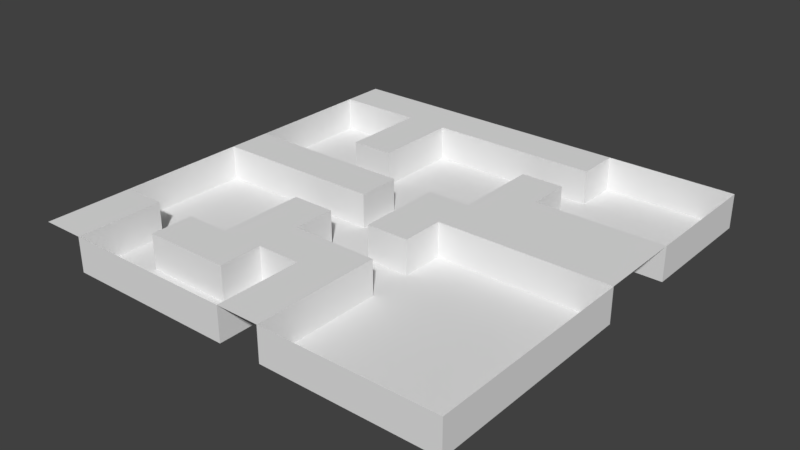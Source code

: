 # Source: level01.blend  (saved by Blender 2.78.0; exported with 4.5.12 LTS)
import bpy
from mathutils import Matrix  # noqa: F401  (used for matrix-valued properties, if any)

bpy.ops.wm.read_factory_settings(use_empty=True)
scene = bpy.context.scene
scene.name = 'Scene'

# ---- collections
col_collection_1 = bpy.data.collections.new('Collection 1'); scene.collection.children.link(col_collection_1)

# ---- world
world_world = bpy.data.worlds.new('World'); scene.world = world_world
world_world.color = (0.05088, 0.05088, 0.05088)
world_world.use_sun_shadow = False
world_world.sun_shadow_jitter_overblur = 0.0
world_world.cycles.sampling_method = 'MANUAL'

# ---- meshes
me_plane = bpy.data.meshes.new('Plane')
me_plane.from_pydata([(-25.0, -25.0, 4.0), (25.0, -25.0, 4.0), (-25.0, 25.0, 4.0), (25.0, 25.0, 4.0), (-25.0, 20.0, 4.0), (-25.0, 15.0, 4.0), (-25.0, 10.0, 4.0), (-25.0, 5.0, 4.0), (-25.0, -9.537e-07, 4.0), (-25.0, -5.0, 4.0), (-25.0, -10.0, 4.0), (-25.0, -15.0, 4.0), (-25.0, -20.0, 4.0), (-20.0, -25.0, 4.0), (-15.0, -25.0, 4.0), (-10.0, -25.0, 4.0), (-5.0, -25.0, 4.0), (9.537e-07, -25.0, 4.0), (5.0, -25.0, 4.0), (10.0, -25.0, 4.0), (15.0, -25.0, 4.0), (20.0, -25.0, 4.0), (25.0, -20.0, 4.0), (25.0, -15.0, 4.0), (25.0, -10.0, 4.0), (25.0, -5.0, 4.0), (25.0, 9.537e-07, 4.0), (25.0, 5.0, 4.0), (25.0, 10.0, 4.0), (25.0, 15.0, 4.0), (25.0, 20.0, 4.0), (20.0, 25.0, 4.0), (15.0, 25.0, 4.0), (10.0, 25.0, 4.0), (5.0, 25.0, 4.0), (-9.537e-07, 25.0, 4.0), (-5.0, 25.0, 4.0), (-10.0, 25.0, 4.0), (-15.0, 25.0, 4.0), (-20.0, 25.0, 4.0), (-20.0, -20.0, 4.0), (-20.0, -15.0, 4.0), (25.0, 10.0, 0.0), (25.0, 9.537e-07, 0.0), (-20.0, 9.537e-07, 4.0), (-20.0, 5.0, 4.0), (25.0, -5.0, 0.0), (25.0, -10.0, 0.0), (-20.0, 20.0, 4.0), (-15.0, -20.0, 4.0), (-15.0, -15.0, 4.0), (25.0, -15.0, 0.0), (25.0, -20.0, 0.0), (-15.0, 9.537e-07, 4.0), (-15.0, 5.0, 4.0), (-15.0, 10.0, 4.0), (-15.0, 15.0, 4.0), (-15.0, 20.0, 4.0), (-10.0, -20.0, 4.0), (-10.0, -15.0, 4.0), (-10.0, -10.0, 4.0), (-10.0, -5.0, 4.0), (-10.0, 9.537e-07, 4.0), (-10.0, 5.0, 4.0), (-10.0, 10.0, 4.0), (-10.0, 15.0, 4.0), (-10.0, 20.0, 4.0), (-5.0, -20.0, 4.0), (-5.0, -15.0, 4.0), (-5.0, -10.0, 4.0), (-5.0, -5.0, 4.0), (-5.0, 9.537e-07, 4.0), (-5.0, 5.0, 4.0), (15.0, -25.0, 0.0), (10.0, -25.0, 0.0), (-5.0, 20.0, 4.0), (7.629e-07, -20.0, 4.0), (5.722e-07, -15.0, 4.0), (3.815e-07, -10.0, 4.0), (1.907e-07, -5.0, 4.0), (0.0, 9.537e-07, 4.0), (-1.907e-07, 5.0, 4.0), (5.0, -25.0, 0.0), (9.537e-07, -25.0, 0.0), (-7.629e-07, 20.0, 4.0), (5.0, -20.0, 4.0), (5.0, -15.0, 4.0), (5.0, -10.0, 4.0), (5.0, -5.0, 4.0), (5.0, 9.537e-07, 4.0), (5.0, 5.0, 4.0), (5.0, 10.0, 4.0), (5.0, 15.0, 4.0), (5.0, 20.0, 4.0), (-5.0, -25.0, 0.0), (-10.0, -25.0, 0.0), (-15.0, -25.0, 0.0), (-20.0, -25.0, 0.0), (10.0, 9.537e-07, 4.0), (10.0, 5.0, 4.0), (10.0, 10.0, 4.0), (10.0, 15.0, 4.0), (10.0, 20.0, 4.0), (-25.0, -15.0, 0.0), (-25.0, -10.0, 0.0), (-25.0, -5.0, 0.0), (-25.0, -9.537e-07, 0.0), (15.0, 9.537e-07, 4.0), (15.0, 5.0, 4.0), (15.0, 10.0, 4.0), (-25.0, 5.0, 0.0), (-25.0, 10.0, 0.0), (-25.0, 15.0, 0.0), (-25.0, 20.0, 0.0), (25.0, 25.0, 0.0), (25.0, 20.0, 0.0), (20.0, 9.537e-07, 4.0), (20.0, 5.0, 4.0), (20.0, 10.0, 4.0), (25.0, -25.0, 0.0), (20.0, -25.0, 0.0), (20.0, -25.0, 4.0), (25.0, -25.0, 4.0), (25.0, 20.0, 4.0), (25.0, 25.0, 4.0), (-25.0, 20.0, 4.0), (-25.0, 15.0, 4.0), (-25.0, 10.0, 4.0), (-25.0, 5.0, 4.0), (-25.0, -9.537e-07, 4.0), (-25.0, -5.0, 4.0), (-25.0, -10.0, 4.0), (-25.0, -15.0, 4.0), (-20.0, -25.0, 4.0), (-15.0, -25.0, 4.0), (-10.0, -25.0, 4.0), (-5.0, -25.0, 4.0), (9.537e-07, -25.0, 4.0), (5.0, -25.0, 4.0), (10.0, -25.0, 4.0), (15.0, -25.0, 4.0), (25.0, -20.0, 4.0), (25.0, -15.0, 4.0), (25.0, -10.0, 4.0), (25.0, -5.0, 4.0), (25.0, 9.537e-07, 4.0), (25.0, 10.0, 4.0), (25.0, 15.0, 4.0), (20.0, 25.0, 4.0), (15.0, 25.0, 4.0), (10.0, 25.0, 4.0), (-20.0, -20.0, 4.0), (-20.0, -15.0, 4.0), (-20.0, 9.537e-07, 4.0), (-20.0, 5.0, 4.0), (-20.0, 20.0, 4.0), (-15.0, -20.0, 4.0), (-15.0, -15.0, 4.0), (-15.0, 9.537e-07, 4.0), (-15.0, 5.0, 4.0), (-15.0, 10.0, 4.0), (-15.0, 15.0, 4.0), (-15.0, 20.0, 4.0), (-10.0, -20.0, 4.0), (-10.0, -15.0, 4.0), (-10.0, -10.0, 4.0), (-10.0, -5.0, 4.0), (-10.0, 9.537e-07, 4.0), (-10.0, 5.0, 4.0), (-10.0, 10.0, 4.0), (-10.0, 15.0, 4.0), (-10.0, 20.0, 4.0), (-5.0, -20.0, 4.0), (-5.0, -15.0, 4.0), (-5.0, -10.0, 4.0), (-5.0, -5.0, 4.0), (-5.0, 9.537e-07, 4.0), (-5.0, 5.0, 4.0), (-5.0, 20.0, 4.0), (7.629e-07, -20.0, 4.0), (5.722e-07, -15.0, 4.0), (3.815e-07, -10.0, 4.0), (1.907e-07, -5.0, 4.0), (0.0, 9.537e-07, 4.0), (-1.907e-07, 5.0, 4.0), (-7.629e-07, 20.0, 4.0), (5.0, -20.0, 4.0), (5.0, -15.0, 4.0), (5.0, -10.0, 4.0), (5.0, -5.0, 4.0), (5.0, 9.537e-07, 4.0), (5.0, 5.0, 4.0), (5.0, 10.0, 4.0), (5.0, 15.0, 4.0), (5.0, 20.0, 4.0), (10.0, 20.0, 4.0), (10.0, 9.537e-07, 4.0), (10.0, 10.0, 4.0), (10.0, 15.0, 4.0), (15.0, 9.537e-07, 4.0), (15.0, 10.0, 4.0), (20.0, 9.537e-07, 4.0), (20.0, 10.0, 4.0), (25.0, 15.0, 0.0), (20.0, 25.0, 0.0), (15.0, 25.0, 0.0), (10.0, 25.0, 0.0), (-20.0, -20.0, 0.0), (-20.0, -15.0, 0.0), (-20.0, -10.0, 0.0), (-20.0, -5.0, 0.0), (-20.0, 9.537e-07, 0.0), (-20.0, 5.0, 0.0), (-20.0, 10.0, 0.0), (-20.0, 15.0, 0.0), (-20.0, 20.0, 0.0), (-15.0, -20.0, 0.0), (-15.0, -15.0, 0.0), (-15.0, -10.0, 0.0), (-15.0, -5.0, 0.0), (-15.0, 9.537e-07, 0.0), (-15.0, 5.0, 0.0), (-15.0, 10.0, 0.0), (-15.0, 15.0, 0.0), (-15.0, 20.0, 0.0), (-10.0, -20.0, 0.0), (-10.0, -15.0, 0.0), (-10.0, -10.0, 0.0), (-10.0, -5.0, 0.0), (-10.0, 9.537e-07, 0.0), (-10.0, 5.0, 0.0), (-10.0, 10.0, 0.0), (-10.0, 15.0, 0.0), (-10.0, 20.0, 0.0), (-5.0, -20.0, 0.0), (-5.0, -15.0, 0.0), (-5.0, -10.0, 0.0), (-5.0, -5.0, 0.0), (-5.0, 9.537e-07, 0.0), (-5.0, 5.0, 0.0), (-5.0, 10.0, 0.0), (-5.0, 15.0, 0.0), (-5.0, 20.0, 0.0), (7.629e-07, -20.0, 0.0), (5.722e-07, -15.0, 0.0), (3.815e-07, -10.0, 0.0), (1.907e-07, -5.0, 0.0), (0.0, 9.537e-07, 0.0), (-1.907e-07, 5.0, 0.0), (-3.815e-07, 10.0, 0.0), (-5.722e-07, 15.0, 0.0), (-7.629e-07, 20.0, 0.0), (5.0, -20.0, 0.0), (5.0, -15.0, 0.0), (5.0, -10.0, 0.0), (5.0, -5.0, 0.0), (5.0, 9.537e-07, 0.0), (5.0, 5.0, 0.0), (5.0, 10.0, 0.0), (5.0, 15.0, 0.0), (5.0, 20.0, 0.0), (10.0, 20.0, 0.0), (10.0, -20.0, 0.0), (10.0, -15.0, 0.0), (10.0, -10.0, 0.0), (10.0, -5.0, 0.0), (10.0, 9.537e-07, 0.0), (10.0, 10.0, 0.0), (10.0, 15.0, 0.0), (15.0, 20.0, 0.0), (15.0, -20.0, 0.0), (15.0, -15.0, 0.0), (15.0, -10.0, 0.0), (15.0, -5.0, 0.0), (15.0, 9.537e-07, 0.0), (15.0, 10.0, 0.0), (15.0, 15.0, 0.0), (20.0, 20.0, 0.0), (20.0, -20.0, 0.0), (20.0, -15.0, 0.0), (20.0, -10.0, 0.0), (20.0, -5.0, 0.0), (20.0, 9.537e-07, 0.0), (20.0, 10.0, 0.0), (20.0, 15.0, 0.0)], [], [(100, 109, 200, 197), (4, 48, 39, 2), (48, 57, 38, 39), (57, 66, 37, 38), (66, 75, 36, 37), (75, 84, 35, 36), (84, 93, 34, 35), (93, 102, 33, 34), (14, 15, 135, 134), (40, 13, 133, 151), (0, 13, 40, 12), (12, 40, 41, 11), (87, 86, 187, 188), (13, 14, 134, 133), (107, 98, 196, 199), (8, 44, 45, 7), (86, 85, 186, 187), (45, 54, 159, 154), (85, 18, 138, 186), (53, 44, 153, 158), (60, 61, 166, 165), (10, 11, 132, 131), (69, 78, 181, 174), (59, 60, 165, 164), (44, 53, 54, 45), (9, 10, 131, 130), (77, 68, 173, 180), (8, 9, 130, 129), (102, 93, 194, 195), (49, 58, 59, 50), (75, 66, 171, 178), (92, 101, 198, 193), (80, 81, 184, 183), (53, 62, 63, 54), (118, 28, 146, 202), (55, 64, 65, 56), (56, 65, 66, 57), (6, 7, 128, 127), (58, 67, 68, 59), (59, 68, 69, 60), (60, 69, 70, 61), (48, 4, 125, 155), (62, 71, 72, 63), (32, 33, 150, 149), (56, 57, 162, 161), (79, 80, 183, 182), (5, 6, 127, 126), (31, 32, 149, 148), (68, 77, 78, 69), (55, 56, 161, 160), (26, 116, 201, 145), (4, 5, 126, 125), (3, 31, 148, 124), (63, 72, 177, 168), (98, 89, 190, 196), (17, 18, 85, 76), (76, 85, 86, 77), (77, 86, 87, 78), (7, 45, 154, 128), (79, 88, 89, 80), (80, 89, 90, 81), (29, 30, 123, 147), (71, 62, 167, 176), (76, 77, 180, 179), (101, 100, 197, 198), (44, 8, 129, 153), (28, 29, 147, 146), (61, 70, 175, 166), (17, 76, 179, 137), (89, 98, 99, 90), (90, 99, 100, 91), (91, 100, 101, 92), (30, 3, 124, 123), (21, 1, 122, 121), (11, 41, 152, 132), (25, 26, 145, 144), (67, 58, 163, 172), (49, 50, 157, 156), (98, 107, 108, 99), (99, 108, 109, 100), (93, 84, 185, 194), (24, 25, 144, 143), (109, 118, 202, 200), (23, 24, 143, 142), (72, 71, 176, 177), (22, 23, 142, 141), (64, 55, 160, 169), (107, 116, 117, 108), (108, 117, 118, 109), (81, 90, 191, 184), (116, 107, 199, 201), (1, 22, 141, 122), (54, 63, 168, 159), (70, 69, 174, 175), (33, 102, 195, 150), (20, 21, 121, 140), (116, 26, 27, 117), (117, 27, 28, 118), (62, 53, 158, 167), (88, 79, 182, 189), (154, 159, 221, 212), (127, 128, 110, 111), (185, 178, 242, 251), (201, 199, 274, 282), (137, 179, 243, 83), (158, 153, 211, 220), (126, 127, 111, 112), (125, 126, 112, 113), (123, 124, 114, 115), (121, 122, 119, 120), (152, 151, 207, 208), (177, 176, 238, 239), (198, 197, 267, 268), (151, 133, 97, 207), (155, 125, 113, 215), (174, 181, 245, 236), (149, 150, 206, 205), (175, 174, 236, 237), (180, 173, 235, 244), (148, 149, 205, 204), (197, 200, 275, 267), (173, 172, 234, 235), (124, 148, 204, 114), (199, 196, 266, 274), (128, 154, 212, 110), (178, 171, 233, 242), (147, 123, 115, 203), (171, 170, 232, 233), (153, 129, 106, 211), (146, 147, 203, 42), (170, 169, 231, 232), (150, 195, 261, 206), (144, 145, 43, 46), (168, 177, 239, 230), (143, 144, 46, 47), (192, 193, 259, 258), (132, 152, 208, 103), (176, 167, 229, 238), (142, 143, 47, 51), (195, 194, 260, 261), (165, 166, 228, 227), (191, 192, 258, 257), (166, 175, 237, 228), (141, 142, 51, 52), (193, 198, 268, 259), (164, 165, 227, 226), (190, 189, 255, 256), (172, 163, 225, 234), (122, 141, 52, 119), (196, 190, 256, 266), (169, 160, 222, 231), (140, 121, 120, 73), (161, 162, 224, 223), (188, 187, 253, 254), (159, 168, 230, 221), (139, 140, 73, 74), (160, 161, 223, 222), (202, 146, 42, 283), (187, 186, 252, 253), (167, 158, 220, 229), (138, 139, 74, 82), (145, 201, 282, 43), (186, 138, 82, 252), (136, 137, 83, 94), (135, 136, 94, 95), (194, 185, 251, 260), (65, 64, 169, 170), (41, 40, 151, 152), (57, 48, 155, 162), (15, 16, 136, 135), (89, 88, 189, 190), (66, 65, 170, 171), (84, 75, 178, 185), (58, 49, 156, 163), (16, 17, 137, 136), (50, 59, 164, 157), (90, 91, 192, 191), (18, 19, 139, 138), (91, 92, 193, 192), (68, 67, 172, 173), (78, 87, 188, 181), (19, 20, 140, 139), (277, 115, 114, 204), (261, 269, 205, 206), (269, 277, 204, 205), (103, 208, 209, 104), (104, 209, 210, 105), (105, 210, 211, 106), (110, 212, 213, 111), (111, 213, 214, 112), (112, 214, 215, 113), (97, 96, 216, 207), (207, 216, 217, 208), (208, 217, 218, 209), (209, 218, 219, 210), (210, 219, 220, 211), (212, 221, 222, 213), (213, 222, 223, 214), (214, 223, 224, 215), (96, 95, 225, 216), (217, 226, 227, 218), (218, 227, 228, 219), (219, 228, 229, 220), (221, 230, 231, 222), (95, 94, 234, 225), (228, 237, 238, 229), (230, 239, 240, 231), (231, 240, 241, 232), (232, 241, 242, 233), (94, 83, 243, 234), (234, 243, 244, 235), (236, 245, 246, 237), (237, 246, 247, 238), (238, 247, 248, 239), (239, 248, 249, 240), (240, 249, 250, 241), (241, 250, 251, 242), (245, 254, 255, 246), (248, 257, 258, 249), (249, 258, 259, 250), (250, 259, 260, 251), (82, 74, 262, 252), (252, 262, 263, 253), (253, 263, 264, 254), (254, 264, 265, 255), (255, 265, 266, 256), (259, 268, 261, 260), (74, 73, 270, 262), (262, 270, 271, 263), (263, 271, 272, 264), (264, 272, 273, 265), (265, 273, 274, 266), (267, 275, 276, 268), (268, 276, 269, 261), (73, 120, 278, 270), (270, 278, 279, 271), (271, 279, 280, 272), (272, 280, 281, 273), (273, 281, 282, 274), (275, 283, 284, 276), (276, 284, 277, 269), (120, 119, 52, 278), (278, 52, 51, 279), (279, 51, 47, 280), (280, 47, 46, 281), (281, 46, 43, 282), (283, 42, 203, 284), (284, 203, 115, 277), (179, 180, 244, 243), (200, 202, 283, 275), (181, 188, 254, 245), (129, 130, 105, 106), (189, 182, 246, 255), (130, 131, 104, 105), (182, 183, 247, 246), (184, 191, 257, 248), (131, 132, 103, 104), (162, 155, 215, 224), (183, 184, 248, 247), (156, 157, 217, 216), (133, 134, 96, 97), (163, 156, 216, 225), (134, 135, 95, 96), (157, 164, 226, 217)])
me_plane.polygons.foreach_set('use_smooth', [True] * 264)
me_plane.use_remesh_preserve_volume = False
me_plane.use_remesh_preserve_attributes = False
me_plane.use_mirror_vertex_groups = False
me_plane.update()

# ---- objects
ob_plane = bpy.data.objects.new('Plane', me_plane)

# ---- transforms, parenting, visibility, modifiers, constraints
ob_plane.location = (0.0, 0.0, 0.0)
ob_plane.lineart.crease_threshold = 0.0
_m = ob_plane.modifiers.new('EdgeSplit', 'EDGE_SPLIT')

# ---- collection membership
col_collection_1.objects.link(ob_plane)

# ---- scene / render settings (as saved in the file)
scene.frame_start = 1; scene.frame_end = 250; scene.frame_set(1)
scene.render.engine = 'BLENDER_EEVEE_NEXT'
scene.render.resolution_percentage = 50
scene.render.dither_intensity = 0.0
scene.cycles.use_denoising = False
scene.cycles.samples = 128
scene.cycles.sampling_pattern = 'TABULATED_SOBOL'
scene.cycles.light_sampling_threshold = 0.0
scene.cycles.use_adaptive_sampling = False
scene.cycles.use_light_tree = False
scene.cycles.blur_glossy = 0.0
scene.cycles.sample_clamp_indirect = 0.0
scene.view_settings.view_transform = 'Standard'
bpy.context.view_layer.update()

# ---- added for rendering (the .blend has no active camera and no usable light): camera, sun
cam_auto = bpy.data.cameras.new('AutoCamera')
cam_auto.lens = 50.0
cam_auto.sensor_width = 36.0
cam_auto.clip_end = 1150.01
ob_auto_camera = bpy.data.objects.new('AutoCamera', cam_auto)
scene.collection.objects.link(ob_auto_camera)
ob_auto_camera.location = (65.5278, -78.6334, 54.4223)
ob_auto_camera.rotation_euler = (1.09748, -7.21219e-08, 0.694738)
scene.camera = ob_auto_camera
light_auto_sun = bpy.data.lights.new('AutoSun', 'SUN')
light_auto_sun.energy = 3.0
light_auto_sun.angle = 0.0523599
ob_auto_sun = bpy.data.objects.new('AutoSun', light_auto_sun)
scene.collection.objects.link(ob_auto_sun)
ob_auto_sun.rotation_euler = (0.872665, 0.174533, 0.523599)
bpy.context.view_layer.update()
